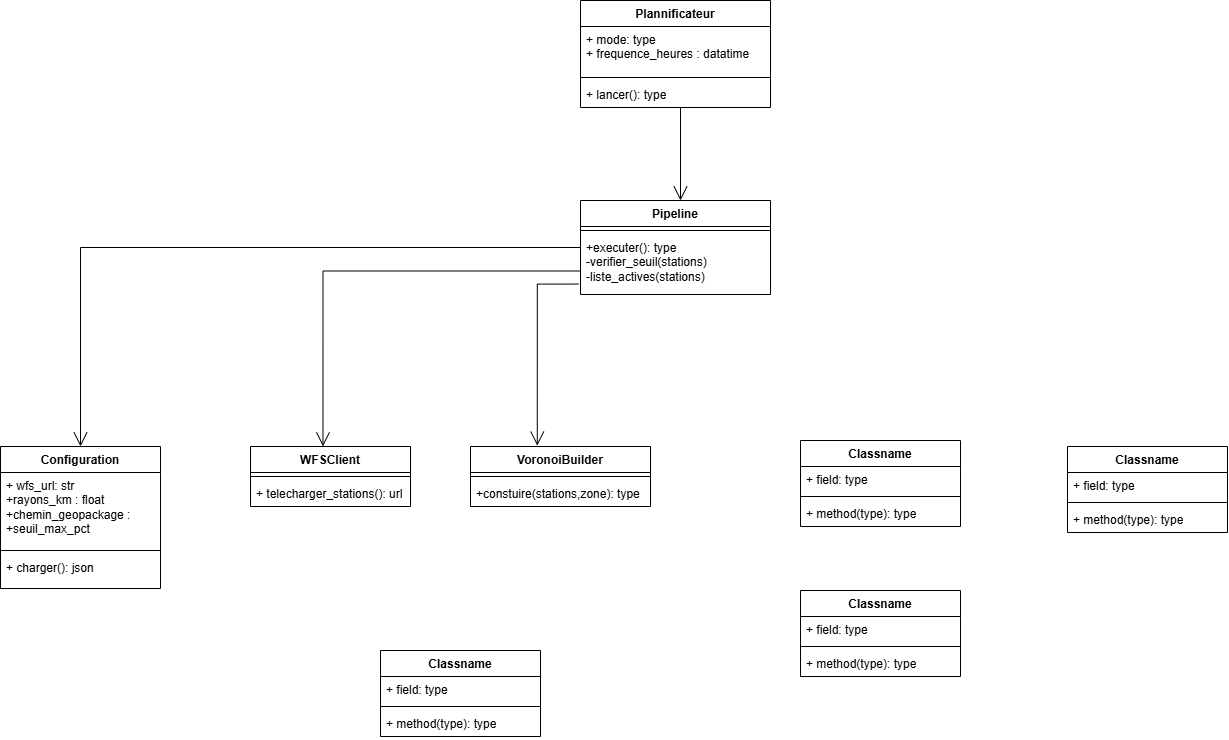

The diagram above was exported from draw.io. Its source (the exported page's mxGraphModel, read from the mxfile embedded in the PNG):
<mxGraphModel dx="1462" dy="385" grid="1" gridSize="10" guides="1" tooltips="1" connect="1" arrows="1" fold="1" page="1" pageScale="1" pageWidth="827" pageHeight="1169" math="0" shadow="0">
  <root>
    <mxCell id="0" />
    <mxCell id="1" parent="0" />
    <mxCell id="HhwtFn0powESxP6jy17A-157" parent="1" style="swimlane;fontStyle=1;align=center;verticalAlign=top;childLayout=stackLayout;horizontal=1;startSize=26;horizontalStack=0;resizeParent=1;resizeParentMax=0;resizeLast=0;collapsible=1;marginBottom=0;whiteSpace=wrap;html=1;" value="Pipeline" vertex="1">
      <mxGeometry height="94" width="190" x="340" y="230" as="geometry" />
    </mxCell>
    <mxCell id="HhwtFn0powESxP6jy17A-159" parent="HhwtFn0powESxP6jy17A-157" style="line;strokeWidth=1;fillColor=none;align=left;verticalAlign=middle;spacingTop=-1;spacingLeft=3;spacingRight=3;rotatable=0;labelPosition=right;points=[];portConstraint=eastwest;strokeColor=inherit;labelPerimeter=1;" value="" vertex="1">
      <mxGeometry height="8" width="190" y="26" as="geometry" />
    </mxCell>
    <mxCell id="HhwtFn0powESxP6jy17A-160" parent="HhwtFn0powESxP6jy17A-157" style="text;strokeColor=none;fillColor=none;align=left;verticalAlign=top;spacingLeft=4;spacingRight=4;overflow=hidden;rotatable=0;points=[[0,0.5],[1,0.5]];portConstraint=eastwest;whiteSpace=wrap;html=1;" value="+executer(): type&lt;div&gt;-verifier_seuil(stations)&lt;/div&gt;&lt;div&gt;-liste_actives(stations)&lt;/div&gt;" vertex="1">
      <mxGeometry height="60" width="190" y="34" as="geometry" />
    </mxCell>
    <mxCell id="HhwtFn0powESxP6jy17A-161" parent="1" style="swimlane;fontStyle=1;align=center;verticalAlign=top;childLayout=stackLayout;horizontal=1;startSize=26;horizontalStack=0;resizeParent=1;resizeParentMax=0;resizeLast=0;collapsible=1;marginBottom=0;whiteSpace=wrap;html=1;" value="Plannificateur" vertex="1">
      <mxGeometry height="107" width="190" x="340" y="30" as="geometry" />
    </mxCell>
    <mxCell id="HhwtFn0powESxP6jy17A-162" parent="HhwtFn0powESxP6jy17A-161" style="text;strokeColor=none;fillColor=none;align=left;verticalAlign=top;spacingLeft=4;spacingRight=4;overflow=hidden;rotatable=0;points=[[0,0.5],[1,0.5]];portConstraint=eastwest;whiteSpace=wrap;html=1;" value="+ mode: type&lt;div&gt;+&amp;nbsp;frequence_heures : datatime&lt;/div&gt;" vertex="1">
      <mxGeometry height="47" width="190" y="26" as="geometry" />
    </mxCell>
    <mxCell id="HhwtFn0powESxP6jy17A-163" parent="HhwtFn0powESxP6jy17A-161" style="line;strokeWidth=1;fillColor=none;align=left;verticalAlign=middle;spacingTop=-1;spacingLeft=3;spacingRight=3;rotatable=0;labelPosition=right;points=[];portConstraint=eastwest;strokeColor=inherit;labelPerimeter=1;" value="" vertex="1">
      <mxGeometry height="8" width="190" y="73" as="geometry" />
    </mxCell>
    <mxCell id="HhwtFn0powESxP6jy17A-164" parent="HhwtFn0powESxP6jy17A-161" style="text;strokeColor=none;fillColor=none;align=left;verticalAlign=top;spacingLeft=4;spacingRight=4;overflow=hidden;rotatable=0;points=[[0,0.5],[1,0.5]];portConstraint=eastwest;whiteSpace=wrap;html=1;" value="+ lancer(): type" vertex="1">
      <mxGeometry height="26" width="190" y="81" as="geometry" />
    </mxCell>
    <mxCell id="HhwtFn0powESxP6jy17A-165" parent="1" style="swimlane;fontStyle=1;align=center;verticalAlign=top;childLayout=stackLayout;horizontal=1;startSize=26;horizontalStack=0;resizeParent=1;resizeParentMax=0;resizeLast=0;collapsible=1;marginBottom=0;whiteSpace=wrap;html=1;" value="VoronoiBuilder" vertex="1">
      <mxGeometry height="60" width="180" x="230" y="476" as="geometry" />
    </mxCell>
    <mxCell id="HhwtFn0powESxP6jy17A-167" parent="HhwtFn0powESxP6jy17A-165" style="line;strokeWidth=1;fillColor=none;align=left;verticalAlign=middle;spacingTop=-1;spacingLeft=3;spacingRight=3;rotatable=0;labelPosition=right;points=[];portConstraint=eastwest;strokeColor=inherit;labelPerimeter=1;" value="" vertex="1">
      <mxGeometry height="8" width="180" y="26" as="geometry" />
    </mxCell>
    <mxCell id="HhwtFn0powESxP6jy17A-168" parent="HhwtFn0powESxP6jy17A-165" style="text;strokeColor=none;fillColor=none;align=left;verticalAlign=top;spacingLeft=4;spacingRight=4;overflow=hidden;rotatable=0;points=[[0,0.5],[1,0.5]];portConstraint=eastwest;whiteSpace=wrap;html=1;" value="+constuire(stations,zone): type" vertex="1">
      <mxGeometry height="26" width="180" y="34" as="geometry" />
    </mxCell>
    <mxCell id="HhwtFn0powESxP6jy17A-169" parent="1" style="swimlane;fontStyle=1;align=center;verticalAlign=top;childLayout=stackLayout;horizontal=1;startSize=26;horizontalStack=0;resizeParent=1;resizeParentMax=0;resizeLast=0;collapsible=1;marginBottom=0;whiteSpace=wrap;html=1;" value="WFSClient" vertex="1">
      <mxGeometry height="60" width="160" x="10" y="476" as="geometry" />
    </mxCell>
    <mxCell id="HhwtFn0powESxP6jy17A-171" parent="HhwtFn0powESxP6jy17A-169" style="line;strokeWidth=1;fillColor=none;align=left;verticalAlign=middle;spacingTop=-1;spacingLeft=3;spacingRight=3;rotatable=0;labelPosition=right;points=[];portConstraint=eastwest;strokeColor=inherit;labelPerimeter=1;" value="" vertex="1">
      <mxGeometry height="8" width="160" y="26" as="geometry" />
    </mxCell>
    <mxCell id="HhwtFn0powESxP6jy17A-172" parent="HhwtFn0powESxP6jy17A-169" style="text;strokeColor=none;fillColor=none;align=left;verticalAlign=top;spacingLeft=4;spacingRight=4;overflow=hidden;rotatable=0;points=[[0,0.5],[1,0.5]];portConstraint=eastwest;whiteSpace=wrap;html=1;" value="+ telecharger_stations(): url" vertex="1">
      <mxGeometry height="26" width="160" y="34" as="geometry" />
    </mxCell>
    <mxCell id="HhwtFn0powESxP6jy17A-173" parent="1" style="swimlane;fontStyle=1;align=center;verticalAlign=top;childLayout=stackLayout;horizontal=1;startSize=26;horizontalStack=0;resizeParent=1;resizeParentMax=0;resizeLast=0;collapsible=1;marginBottom=0;whiteSpace=wrap;html=1;" value="Configuration" vertex="1">
      <mxGeometry height="142" width="160" x="-240" y="476" as="geometry" />
    </mxCell>
    <mxCell id="HhwtFn0powESxP6jy17A-174" parent="HhwtFn0powESxP6jy17A-173" style="text;strokeColor=none;fillColor=none;align=left;verticalAlign=top;spacingLeft=4;spacingRight=4;overflow=hidden;rotatable=0;points=[[0,0.5],[1,0.5]];portConstraint=eastwest;whiteSpace=wrap;html=1;" value="+ wfs_url: str&lt;div&gt;+rayons_km : float&lt;/div&gt;&lt;div&gt;+chemin_geopackage :&lt;/div&gt;&lt;div&gt;+seuil_max_pct&lt;/div&gt;" vertex="1">
      <mxGeometry height="74" width="160" y="26" as="geometry" />
    </mxCell>
    <mxCell id="HhwtFn0powESxP6jy17A-175" parent="HhwtFn0powESxP6jy17A-173" style="line;strokeWidth=1;fillColor=none;align=left;verticalAlign=middle;spacingTop=-1;spacingLeft=3;spacingRight=3;rotatable=0;labelPosition=right;points=[];portConstraint=eastwest;strokeColor=inherit;labelPerimeter=1;" value="" vertex="1">
      <mxGeometry height="8" width="160" y="100" as="geometry" />
    </mxCell>
    <mxCell id="HhwtFn0powESxP6jy17A-176" parent="HhwtFn0powESxP6jy17A-173" style="text;strokeColor=none;fillColor=none;align=left;verticalAlign=top;spacingLeft=4;spacingRight=4;overflow=hidden;rotatable=0;points=[[0,0.5],[1,0.5]];portConstraint=eastwest;whiteSpace=wrap;html=1;" value="+ charger(): json" vertex="1">
      <mxGeometry height="34" width="160" y="108" as="geometry" />
    </mxCell>
    <mxCell id="HhwtFn0powESxP6jy17A-177" parent="1" style="swimlane;fontStyle=1;align=center;verticalAlign=top;childLayout=stackLayout;horizontal=1;startSize=26;horizontalStack=0;resizeParent=1;resizeParentMax=0;resizeLast=0;collapsible=1;marginBottom=0;whiteSpace=wrap;html=1;" value="Classname" vertex="1">
      <mxGeometry height="86" width="160" x="560" y="470" as="geometry" />
    </mxCell>
    <mxCell id="HhwtFn0powESxP6jy17A-178" parent="HhwtFn0powESxP6jy17A-177" style="text;strokeColor=none;fillColor=none;align=left;verticalAlign=top;spacingLeft=4;spacingRight=4;overflow=hidden;rotatable=0;points=[[0,0.5],[1,0.5]];portConstraint=eastwest;whiteSpace=wrap;html=1;" value="+ field: type" vertex="1">
      <mxGeometry height="26" width="160" y="26" as="geometry" />
    </mxCell>
    <mxCell id="HhwtFn0powESxP6jy17A-179" parent="HhwtFn0powESxP6jy17A-177" style="line;strokeWidth=1;fillColor=none;align=left;verticalAlign=middle;spacingTop=-1;spacingLeft=3;spacingRight=3;rotatable=0;labelPosition=right;points=[];portConstraint=eastwest;strokeColor=inherit;labelPerimeter=1;" value="" vertex="1">
      <mxGeometry height="8" width="160" y="52" as="geometry" />
    </mxCell>
    <mxCell id="HhwtFn0powESxP6jy17A-180" parent="HhwtFn0powESxP6jy17A-177" style="text;strokeColor=none;fillColor=none;align=left;verticalAlign=top;spacingLeft=4;spacingRight=4;overflow=hidden;rotatable=0;points=[[0,0.5],[1,0.5]];portConstraint=eastwest;whiteSpace=wrap;html=1;" value="+ method(type): type" vertex="1">
      <mxGeometry height="26" width="160" y="60" as="geometry" />
    </mxCell>
    <mxCell id="HhwtFn0powESxP6jy17A-181" parent="1" style="swimlane;fontStyle=1;align=center;verticalAlign=top;childLayout=stackLayout;horizontal=1;startSize=26;horizontalStack=0;resizeParent=1;resizeParentMax=0;resizeLast=0;collapsible=1;marginBottom=0;whiteSpace=wrap;html=1;" value="Classname" vertex="1">
      <mxGeometry height="86" width="160" x="827" y="476" as="geometry" />
    </mxCell>
    <mxCell id="HhwtFn0powESxP6jy17A-182" parent="HhwtFn0powESxP6jy17A-181" style="text;strokeColor=none;fillColor=none;align=left;verticalAlign=top;spacingLeft=4;spacingRight=4;overflow=hidden;rotatable=0;points=[[0,0.5],[1,0.5]];portConstraint=eastwest;whiteSpace=wrap;html=1;" value="+ field: type" vertex="1">
      <mxGeometry height="26" width="160" y="26" as="geometry" />
    </mxCell>
    <mxCell id="HhwtFn0powESxP6jy17A-183" parent="HhwtFn0powESxP6jy17A-181" style="line;strokeWidth=1;fillColor=none;align=left;verticalAlign=middle;spacingTop=-1;spacingLeft=3;spacingRight=3;rotatable=0;labelPosition=right;points=[];portConstraint=eastwest;strokeColor=inherit;labelPerimeter=1;" value="" vertex="1">
      <mxGeometry height="8" width="160" y="52" as="geometry" />
    </mxCell>
    <mxCell id="HhwtFn0powESxP6jy17A-184" parent="HhwtFn0powESxP6jy17A-181" style="text;strokeColor=none;fillColor=none;align=left;verticalAlign=top;spacingLeft=4;spacingRight=4;overflow=hidden;rotatable=0;points=[[0,0.5],[1,0.5]];portConstraint=eastwest;whiteSpace=wrap;html=1;" value="+ method(type): type" vertex="1">
      <mxGeometry height="26" width="160" y="60" as="geometry" />
    </mxCell>
    <mxCell id="HhwtFn0powESxP6jy17A-185" parent="1" style="swimlane;fontStyle=1;align=center;verticalAlign=top;childLayout=stackLayout;horizontal=1;startSize=26;horizontalStack=0;resizeParent=1;resizeParentMax=0;resizeLast=0;collapsible=1;marginBottom=0;whiteSpace=wrap;html=1;" value="Classname" vertex="1">
      <mxGeometry height="86" width="160" x="560" y="620" as="geometry" />
    </mxCell>
    <mxCell id="HhwtFn0powESxP6jy17A-186" parent="HhwtFn0powESxP6jy17A-185" style="text;strokeColor=none;fillColor=none;align=left;verticalAlign=top;spacingLeft=4;spacingRight=4;overflow=hidden;rotatable=0;points=[[0,0.5],[1,0.5]];portConstraint=eastwest;whiteSpace=wrap;html=1;" value="+ field: type" vertex="1">
      <mxGeometry height="26" width="160" y="26" as="geometry" />
    </mxCell>
    <mxCell id="HhwtFn0powESxP6jy17A-187" parent="HhwtFn0powESxP6jy17A-185" style="line;strokeWidth=1;fillColor=none;align=left;verticalAlign=middle;spacingTop=-1;spacingLeft=3;spacingRight=3;rotatable=0;labelPosition=right;points=[];portConstraint=eastwest;strokeColor=inherit;labelPerimeter=1;" value="" vertex="1">
      <mxGeometry height="8" width="160" y="52" as="geometry" />
    </mxCell>
    <mxCell id="HhwtFn0powESxP6jy17A-188" parent="HhwtFn0powESxP6jy17A-185" style="text;strokeColor=none;fillColor=none;align=left;verticalAlign=top;spacingLeft=4;spacingRight=4;overflow=hidden;rotatable=0;points=[[0,0.5],[1,0.5]];portConstraint=eastwest;whiteSpace=wrap;html=1;" value="+ method(type): type" vertex="1">
      <mxGeometry height="26" width="160" y="60" as="geometry" />
    </mxCell>
    <mxCell id="HhwtFn0powESxP6jy17A-189" parent="1" style="swimlane;fontStyle=1;align=center;verticalAlign=top;childLayout=stackLayout;horizontal=1;startSize=26;horizontalStack=0;resizeParent=1;resizeParentMax=0;resizeLast=0;collapsible=1;marginBottom=0;whiteSpace=wrap;html=1;" value="Classname" vertex="1">
      <mxGeometry height="86" width="160" x="140" y="680" as="geometry" />
    </mxCell>
    <mxCell id="HhwtFn0powESxP6jy17A-190" parent="HhwtFn0powESxP6jy17A-189" style="text;strokeColor=none;fillColor=none;align=left;verticalAlign=top;spacingLeft=4;spacingRight=4;overflow=hidden;rotatable=0;points=[[0,0.5],[1,0.5]];portConstraint=eastwest;whiteSpace=wrap;html=1;" value="+ field: type" vertex="1">
      <mxGeometry height="26" width="160" y="26" as="geometry" />
    </mxCell>
    <mxCell id="HhwtFn0powESxP6jy17A-191" parent="HhwtFn0powESxP6jy17A-189" style="line;strokeWidth=1;fillColor=none;align=left;verticalAlign=middle;spacingTop=-1;spacingLeft=3;spacingRight=3;rotatable=0;labelPosition=right;points=[];portConstraint=eastwest;strokeColor=inherit;labelPerimeter=1;" value="" vertex="1">
      <mxGeometry height="8" width="160" y="52" as="geometry" />
    </mxCell>
    <mxCell id="HhwtFn0powESxP6jy17A-192" parent="HhwtFn0powESxP6jy17A-189" style="text;strokeColor=none;fillColor=none;align=left;verticalAlign=top;spacingLeft=4;spacingRight=4;overflow=hidden;rotatable=0;points=[[0,0.5],[1,0.5]];portConstraint=eastwest;whiteSpace=wrap;html=1;" value="+ method(type): type" vertex="1">
      <mxGeometry height="26" width="160" y="60" as="geometry" />
    </mxCell>
    <mxCell id="HhwtFn0powESxP6jy17A-193" edge="1" parent="1" style="endArrow=open;endFill=1;endSize=12;html=1;rounded=0;defaultLabelBackgroundColor=page;labelPadding=0 4;entryX=0.5;entryY=0;entryDx=0;entryDy=0;" value="">
      <mxGeometry relative="1" width="160" as="geometry">
        <mxPoint x="440" y="137" as="sourcePoint" />
        <mxPoint x="440" y="230" as="targetPoint" />
      </mxGeometry>
    </mxCell>
    <mxCell id="THujfgN23-U_Gbiw3epF-1" edge="1" parent="1" source="HhwtFn0powESxP6jy17A-157" style="endArrow=open;endFill=1;endSize=12;html=1;rounded=0;defaultLabelBackgroundColor=page;labelPadding=0 4;edgeStyle=orthogonalEdgeStyle;exitX=0;exitY=0.5;exitDx=0;exitDy=0;entryX=0.5;entryY=0;entryDx=0;entryDy=0;" target="HhwtFn0powESxP6jy17A-173" value="">
      <mxGeometry relative="1" width="160" x="0.4764" as="geometry">
        <mxPoint x="170" y="280" as="sourcePoint" />
        <mxPoint x="-160" y="470" as="targetPoint" />
      </mxGeometry>
    </mxCell>
    <mxCell id="THujfgN23-U_Gbiw3epF-3" edge="1" parent="1" source="HhwtFn0powESxP6jy17A-157" style="endArrow=open;endFill=1;endSize=12;html=1;rounded=0;defaultLabelBackgroundColor=page;labelPadding=0 4;edgeStyle=orthogonalEdgeStyle;exitX=0;exitY=0.75;exitDx=0;exitDy=0;entryX=0.453;entryY=-0.001;entryDx=0;entryDy=0;entryPerimeter=0;" target="HhwtFn0powESxP6jy17A-169" value="">
      <mxGeometry relative="1" width="160" x="0.2826" as="geometry">
        <mxPoint x="273.6363525390625" y="340" as="sourcePoint" />
        <mxPoint x="83.76" y="470" as="targetPoint" />
      </mxGeometry>
    </mxCell>
    <mxCell id="y8aW9vIbUnYS3S-5uf4D-2" edge="1" parent="1" source="HhwtFn0powESxP6jy17A-160" style="endArrow=open;endFill=1;endSize=12;html=1;rounded=0;defaultLabelBackgroundColor=page;labelPadding=0 4;entryX=0.371;entryY=-0.014;entryDx=0;entryDy=0;edgeStyle=orthogonalEdgeStyle;exitX=-0.011;exitY=0.826;exitDx=0;exitDy=0;exitPerimeter=0;entryPerimeter=0;" target="HhwtFn0powESxP6jy17A-165" value="">
      <mxGeometry relative="1" width="160" x="0.5307" as="geometry">
        <mxPoint x="290" y="370" as="sourcePoint" />
        <mxPoint x="290" y="463" as="targetPoint" />
      </mxGeometry>
    </mxCell>
  </root>
</mxGraphModel>